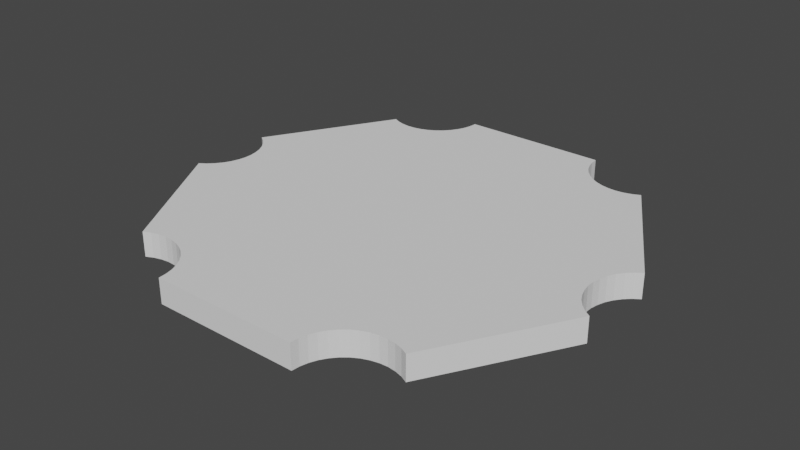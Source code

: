 # Source: platform.blend  (saved by Blender 2.92.15; exported with 4.5.12 LTS)
import bpy
from mathutils import Matrix  # noqa: F401  (used for matrix-valued properties, if any)

bpy.ops.wm.read_factory_settings(use_empty=True)
scene = bpy.context.scene
scene.name = 'Scene'

# ---- collections
col_collection = bpy.data.collections.new('Collection'); scene.collection.children.link(col_collection)

# ---- world
world_world = bpy.data.worlds.new('World'); scene.world = world_world
world_world.use_nodes = True; world_world.node_tree.nodes.clear()
_N = world_world.node_tree.nodes; _L = world_world.node_tree.links
n0 = _N.new('ShaderNodeOutputWorld'); n0.name = 'World Output'; n0.location = (300, 300)
n1 = _N.new('ShaderNodeBackground'); n1.name = 'Background'; n1.location = (10, 300)
n1.inputs[0].default_value = (0.05088, 0.05088, 0.05088, 1.0)
_L.new(n1.outputs[0], n0.inputs[0])
n0.is_active_output = True
world_world.color = (0.05088, 0.05088, 0.05088)
world_world.use_sun_shadow = False
world_world.sun_shadow_jitter_overblur = 0.0

# ---- meshes
me_quidditchio_platform = bpy.data.meshes.new('QuidditchIO-platform')
me_quidditchio_platform.from_pydata([(180.0, 10.0, -34.64), (180.0, -10.0, -34.64), (120.0, 10.0, -138.6), (120.0, -10.0, -138.6), (60.0, 10.0, -173.2), (60.0, -10.0, -173.2), (-60.0, 10.0, -173.2), (-60.0, -10.0, -173.2), (-180.0, -10.0, -34.64), (-180.0, 10.0, -34.64), (-120.0, -10.0, -138.6), (-120.0, 10.0, -138.6), (-180.0, 10.0, 34.64), (-180.0, -10.0, 34.64), (-120.0, 10.0, 138.6), (-120.0, -10.0, 138.6), (-60.0, 10.0, 173.2), (-60.0, -10.0, 173.2), (60.0, 10.0, 173.2), (60.0, -10.0, 173.2), (120.0, 10.0, 138.6), (120.0, -10.0, 138.6), (180.0, 10.0, 34.64), (180.0, -10.0, 34.64), (174.7, 10.0, -30.98), (-68.02, 10.0, 149.2), (170.1, 10.0, -26.52), (166.2, 10.0, -21.38), (114.2, 10.0, -135.8), (-114.2, 10.0, 135.8), (-163.2, 10.0, 15.68), (-166.2, 10.0, 21.38), (62.06, 10.0, 160.5), (64.58, 10.0, 154.6), (-60.52, 10.0, 166.8), (160.1, 10.0, 3.219), (160.1, 10.0, -3.219), (-108.0, 10.0, 134.0), (-101.6, 10.0, 133.2), (77.28, 10.0, -140.3), (-95.18, 10.0, 133.5), (72.29, 10.0, -144.4), (-174.7, 10.0, 30.98), (-170.1, 10.0, 26.52), (68.02, 10.0, 149.2), (72.29, 10.0, 144.4), (-62.06, 10.0, 160.5), (60.52, 10.0, -166.8), (-95.18, 10.0, -133.5), (-101.6, 10.0, -133.2), (-174.7, 10.0, -30.98), (82.85, 10.0, 137.1), (88.87, 10.0, 134.8), (174.7, 10.0, 30.98), (95.18, 10.0, 133.5), (101.6, 10.0, 133.2), (161.2, 10.0, -9.573), (163.2, 10.0, -15.68), (108.0, 10.0, -134.0), (101.6, 10.0, -133.2), (95.18, 10.0, -133.5), (88.87, 10.0, -134.8), (-88.87, 10.0, -134.8), (-160.1, 10.0, -3.219), (-160.1, 10.0, 3.219), (114.2, 10.0, 135.8), (108.0, 10.0, 134.0), (166.2, 10.0, 21.38), (163.2, 10.0, 15.68), (161.2, 10.0, 9.573), (60.52, 10.0, 166.8), (-60.52, 10.0, -166.8), (-62.06, 10.0, -160.5), (-64.58, 10.0, -154.6), (-114.2, 10.0, -135.8), (-108.0, 10.0, -134.0), (-170.1, 10.0, -26.52), (-166.2, 10.0, -21.38), (-77.28, 10.0, -140.3), (-82.85, 10.0, -137.1), (-161.2, 10.0, 9.573), (-64.58, 10.0, 154.6), (170.1, 10.0, 26.52), (77.28, 10.0, 140.3), (-88.87, 10.0, 134.8), (-82.85, 10.0, 137.1), (82.85, 10.0, -137.1), (-77.28, 10.0, 140.3), (-72.29, 10.0, 144.4), (-163.2, 10.0, -15.68), (-161.2, 10.0, -9.573), (-68.02, 10.0, -149.2), (-72.29, 10.0, -144.4), (62.06, 10.0, -160.5), (64.58, 10.0, -154.6), (68.02, 10.0, -149.2), (-108.0, -10.0, 134.0), (-114.2, -10.0, 135.8), (77.28, -10.0, -140.3), (101.6, -10.0, 133.2), (95.18, -10.0, 133.5), (163.2, -10.0, 15.68), (166.2, -10.0, -21.38), (-68.02, -10.0, 149.2), (170.1, -10.0, -26.52), (174.7, -10.0, -30.98), (108.0, -10.0, 134.0), (174.7, -10.0, 30.98), (64.58, -10.0, -154.6), (68.02, -10.0, -149.2), (-163.2, -10.0, 15.68), (-82.85, -10.0, 137.1), (-88.87, -10.0, 134.8), (-166.2, -10.0, 21.38), (-170.1, -10.0, 26.52), (163.2, -10.0, -15.68), (161.2, -10.0, -9.573), (160.1, -10.0, -3.219), (160.1, -10.0, 3.219), (161.2, -10.0, 9.573), (64.58, -10.0, 154.6), (-60.52, -10.0, 166.8), (-62.06, -10.0, 160.5), (-174.7, -10.0, 30.98), (72.29, -10.0, -144.4), (-95.18, -10.0, 133.5), (-101.6, -10.0, 133.2), (166.2, -10.0, 21.38), (170.1, -10.0, 26.52), (88.87, -10.0, 134.8), (82.85, -10.0, 137.1), (77.28, -10.0, 140.3), (72.29, -10.0, 144.4), (68.02, -10.0, 149.2), (-64.58, -10.0, 154.6), (-101.6, -10.0, -133.2), (-95.18, -10.0, -133.5), (120.0, -10.0, -138.6), (180.0, -10.0, -34.64), (114.2, -10.0, -135.8), (108.0, -10.0, -134.0), (101.6, -10.0, -133.2), (180.0, -10.0, 34.64), (120.0, -10.0, 138.6), (114.2, -10.0, 135.8), (60.52, -10.0, 166.8), (62.06, -10.0, 160.5), (-161.2, -10.0, 9.573), (-160.1, -10.0, 3.219), (-160.1, -10.0, -3.219), (95.18, -10.0, -133.5), (88.87, -10.0, -134.8), (-72.29, -10.0, 144.4), (-77.28, -10.0, 140.3), (-60.52, -10.0, -166.8), (60.52, -10.0, -166.8), (-62.06, -10.0, -160.5), (-64.58, -10.0, -154.6), (82.85, -10.0, -137.1), (-77.28, -10.0, -140.3), (-72.29, -10.0, -144.4), (-68.02, -10.0, -149.2), (-174.7, -10.0, -30.98), (-114.2, -10.0, -135.8), (-88.87, -10.0, -134.8), (-82.85, -10.0, -137.1), (62.06, -10.0, -160.5), (-161.2, -10.0, -9.573), (-163.2, -10.0, -15.68), (-166.2, -10.0, -21.38), (-108.0, -10.0, -134.0), (-170.1, -10.0, -26.52)], [], [(0, 1, 2), (2, 1, 3), (4, 5, 6), (6, 5, 7), (8, 9, 10), (10, 9, 11), (12, 13, 14), (14, 13, 15), (16, 17, 18), (18, 17, 19), (20, 21, 22), (22, 21, 23), (24, 25, 26), (26, 25, 27), (0, 2, 24), (24, 2, 28), (29, 30, 31), (32, 33, 34), (25, 35, 36), (37, 38, 39), (39, 38, 40), (37, 39, 29), (29, 39, 41), (29, 41, 30), (12, 14, 42), (42, 14, 29), (42, 29, 43), (43, 29, 31), (33, 44, 34), (34, 44, 45), (34, 45, 46), (47, 4, 6), (48, 49, 50), (51, 52, 53), (53, 52, 54), (53, 54, 55), (36, 56, 25), (25, 56, 57), (25, 57, 27), (28, 58, 24), (24, 58, 59), (24, 59, 25), (25, 59, 60), (25, 60, 61), (62, 63, 64), (20, 22, 65), (65, 22, 53), (65, 53, 66), (66, 53, 55), (67, 68, 25), (25, 68, 69), (25, 69, 35), (16, 18, 34), (34, 18, 70), (34, 70, 32), (6, 71, 47), (47, 71, 72), (47, 72, 73), (11, 9, 74), (74, 9, 50), (74, 50, 75), (75, 50, 49), (48, 50, 62), (62, 50, 76), (62, 76, 77), (78, 79, 30), (30, 79, 62), (30, 62, 80), (80, 62, 64), (25, 81, 67), (67, 81, 46), (67, 46, 82), (82, 46, 45), (82, 45, 53), (53, 45, 83), (53, 83, 51), (40, 84, 39), (39, 84, 85), (39, 85, 86), (86, 85, 87), (86, 87, 61), (61, 87, 88), (61, 88, 25), (77, 89, 62), (62, 89, 90), (62, 90, 63), (73, 91, 47), (47, 91, 92), (47, 92, 93), (93, 92, 78), (93, 78, 94), (94, 78, 30), (94, 30, 95), (95, 30, 41), (96, 97, 98), (99, 100, 101), (102, 103, 104), (104, 103, 105), (106, 99, 107), (108, 109, 110), (111, 112, 98), (110, 97, 113), (113, 97, 114), (102, 115, 103), (103, 115, 116), (103, 116, 117), (117, 118, 103), (103, 118, 119), (103, 119, 101), (120, 121, 122), (15, 13, 97), (97, 13, 123), (97, 123, 114), (110, 109, 97), (97, 109, 124), (97, 124, 98), (112, 125, 98), (98, 125, 126), (98, 126, 96), (101, 127, 99), (99, 127, 128), (99, 128, 107), (100, 129, 101), (101, 129, 130), (101, 130, 103), (103, 130, 131), (103, 131, 132), (132, 133, 103), (103, 133, 120), (103, 120, 134), (134, 120, 122), (110, 135, 136), (137, 138, 139), (139, 138, 105), (139, 105, 140), (140, 105, 141), (142, 143, 107), (107, 143, 144), (107, 144, 106), (19, 17, 145), (145, 17, 121), (145, 121, 146), (146, 121, 120), (110, 147, 135), (135, 147, 148), (135, 148, 149), (141, 105, 150), (150, 105, 103), (150, 103, 151), (151, 103, 152), (151, 152, 153), (7, 5, 154), (154, 5, 155), (154, 155, 156), (156, 155, 157), (111, 98, 153), (153, 98, 158), (153, 158, 151), (159, 160, 155), (155, 160, 161), (155, 161, 157), (8, 10, 162), (162, 10, 163), (136, 164, 110), (110, 164, 165), (110, 165, 108), (108, 165, 159), (108, 159, 166), (166, 159, 155), (149, 167, 135), (135, 167, 168), (135, 168, 169), (163, 170, 162), (162, 170, 135), (162, 135, 171), (171, 135, 169), (9, 8, 50), (50, 8, 162), (50, 162, 76), (76, 162, 171), (76, 171, 77), (77, 171, 169), (77, 169, 89), (89, 169, 168), (89, 168, 90), (90, 168, 167), (90, 167, 63), (63, 167, 149), (63, 149, 64), (64, 149, 148), (64, 148, 80), (80, 148, 147), (80, 147, 30), (30, 147, 110), (30, 110, 31), (31, 110, 113), (31, 113, 43), (43, 113, 114), (43, 114, 42), (42, 114, 123), (42, 123, 12), (12, 123, 13), (14, 15, 29), (29, 15, 97), (29, 97, 37), (37, 97, 96), (37, 96, 38), (38, 96, 126), (38, 126, 40), (40, 126, 125), (40, 125, 84), (84, 125, 112), (84, 112, 85), (85, 112, 111), (85, 111, 87), (87, 111, 153), (87, 153, 88), (88, 153, 152), (88, 152, 25), (25, 152, 103), (25, 103, 81), (81, 103, 134), (81, 134, 46), (46, 134, 122), (46, 122, 34), (34, 122, 121), (34, 121, 16), (16, 121, 17), (18, 19, 70), (70, 19, 145), (70, 145, 32), (32, 145, 146), (32, 146, 33), (33, 146, 120), (33, 120, 44), (44, 120, 133), (44, 133, 45), (45, 133, 132), (45, 132, 83), (83, 132, 131), (83, 131, 51), (51, 131, 130), (51, 130, 52), (52, 130, 129), (52, 129, 54), (54, 129, 100), (54, 100, 55), (55, 100, 99), (55, 99, 66), (66, 99, 106), (66, 106, 65), (65, 106, 144), (65, 144, 20), (20, 144, 143), (22, 142, 53), (53, 142, 107), (53, 107, 82), (82, 107, 128), (82, 128, 67), (67, 128, 127), (67, 127, 68), (68, 127, 101), (68, 101, 69), (69, 101, 119), (69, 119, 35), (35, 119, 118), (35, 118, 36), (36, 118, 117), (36, 117, 56), (56, 117, 116), (56, 116, 57), (57, 116, 115), (57, 115, 27), (27, 115, 102), (27, 102, 26), (26, 102, 104), (26, 104, 24), (24, 104, 105), (24, 105, 0), (0, 105, 138), (2, 137, 28), (28, 137, 139), (28, 139, 58), (58, 139, 140), (58, 140, 59), (59, 140, 141), (59, 141, 60), (60, 141, 150), (60, 150, 61), (61, 150, 151), (61, 151, 86), (86, 151, 158), (86, 158, 39), (39, 158, 98), (39, 98, 41), (41, 98, 124), (41, 124, 95), (95, 124, 109), (95, 109, 94), (94, 109, 108), (94, 108, 93), (93, 108, 166), (93, 166, 47), (47, 166, 155), (47, 155, 4), (4, 155, 5), (6, 7, 71), (71, 7, 154), (71, 154, 72), (72, 154, 156), (72, 156, 73), (73, 156, 157), (73, 157, 91), (91, 157, 161), (91, 161, 92), (92, 161, 160), (92, 160, 78), (78, 160, 159), (78, 159, 79), (79, 159, 165), (79, 165, 62), (62, 165, 164), (62, 164, 48), (48, 164, 136), (48, 136, 49), (49, 136, 135), (49, 135, 75), (75, 135, 170), (75, 170, 74), (74, 170, 163), (74, 163, 11), (11, 163, 10)])
me_quidditchio_platform.use_remesh_fix_poles = True
me_quidditchio_platform.use_remesh_preserve_attributes = False
me_quidditchio_platform.use_mirror_vertex_groups = False
me_quidditchio_platform.update()

# ---- objects
ob_quidditchio_platform = bpy.data.objects.new('QuidditchIO-platform', me_quidditchio_platform)

# ---- transforms, parenting, visibility, modifiers, constraints
ob_quidditchio_platform.location = (0.0, 0.0, 0.0)
ob_quidditchio_platform.rotation_euler = (1.571, 0.0, 0.0)
ob_quidditchio_platform.lineart.crease_threshold = 0.0
_m = ob_quidditchio_platform.modifiers.new('Decimate', 'DECIMATE')

# ---- collection membership
col_collection.objects.link(ob_quidditchio_platform)

# ---- scene / render settings (as saved in the file)
scene.frame_start = 1; scene.frame_end = 250; scene.frame_set(1)
scene.render.engine = 'BLENDER_EEVEE_NEXT'
scene.cycles.use_denoising = False
scene.cycles.samples = 128
scene.cycles.sampling_pattern = 'TABULATED_SOBOL'
scene.cycles.use_adaptive_sampling = False
scene.cycles.use_light_tree = False
scene.view_settings.view_transform = 'Filmic'
bpy.context.view_layer.update()

# ---- added for rendering (the .blend has no active camera and no usable light): camera, sun
cam_auto = bpy.data.cameras.new('AutoCamera')
cam_auto.lens = 50.0
cam_auto.sensor_width = 36.0
cam_auto.clip_end = 8118.81
ob_auto_camera = bpy.data.objects.new('AutoCamera', cam_auto)
scene.collection.objects.link(ob_auto_camera)
ob_auto_camera.location = (462.612, -555.135, 370.09)
ob_auto_camera.rotation_euler = (1.09748, -7.21219e-08, 0.694738)
scene.camera = ob_auto_camera
light_auto_sun = bpy.data.lights.new('AutoSun', 'SUN')
light_auto_sun.energy = 3.0
light_auto_sun.angle = 0.0523599
ob_auto_sun = bpy.data.objects.new('AutoSun', light_auto_sun)
scene.collection.objects.link(ob_auto_sun)
ob_auto_sun.rotation_euler = (0.872665, 0.174533, 0.523599)
bpy.context.view_layer.update()
